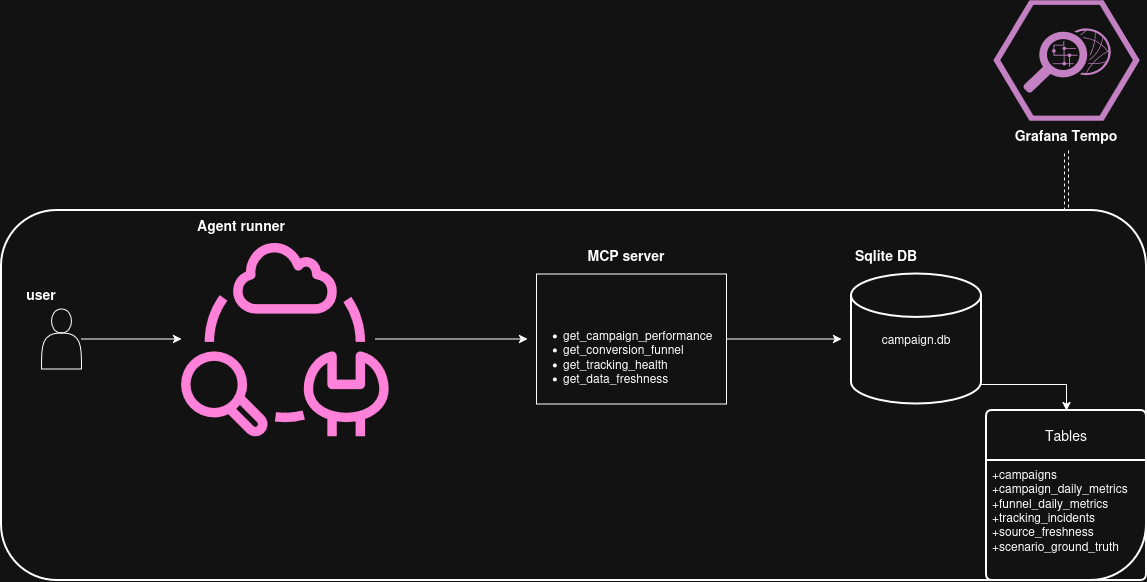

The diagram above was exported from draw.io. Its source (the exported page's mxGraphModel, read from the mxfile embedded in the PNG):
<mxGraphModel dx="3695" dy="1155" grid="1" gridSize="10" guides="1" tooltips="1" connect="1" arrows="1" fold="1" page="1" pageScale="1" pageWidth="827" pageHeight="1169" math="0" shadow="0">
  <root>
    <mxCell id="0" />
    <mxCell id="1" parent="0" />
    <mxCell id="rZC9AN0CwosBbTcGD2fx-28" edge="1" parent="1" source="rZC9AN0CwosBbTcGD2fx-10" style="edgeStyle=orthogonalEdgeStyle;rounded=0;orthogonalLoop=1;jettySize=auto;html=1;defaultLabelBackgroundColor=gap;shape=link;dashed=1;">
      <mxGeometry relative="1" as="geometry">
        <mxPoint x="425" y="330" as="targetPoint" />
      </mxGeometry>
    </mxCell>
    <mxCell id="rZC9AN0CwosBbTcGD2fx-10" parent="1" style="text;html=1;whiteSpace=wrap;strokeColor=none;fillColor=none;align=center;verticalAlign=middle;rounded=0;" value="&lt;font style=&quot;font-size: 14px;&quot;&gt;&lt;b&gt;Grafana Tempo&lt;/b&gt;&lt;/font&gt;" vertex="1">
      <mxGeometry height="30" width="110" x="370" y="240" as="geometry" />
    </mxCell>
    <mxCell id="rZC9AN0CwosBbTcGD2fx-18" parent="1" style="verticalLabelPosition=bottom;sketch=0;html=1;fillColor=#A153A0;strokeColor=#ffffff;verticalAlign=top;align=center;points=[[0,0.5,0],[0.125,0.25,0],[0.25,0,0],[0.5,0,0],[0.75,0,0],[0.875,0.25,0],[1,0.5,0],[0.875,0.75,0],[0.75,1,0],[0.5,1,0],[0.125,0.75,0]];pointerEvents=1;shape=mxgraph.cisco_safe.compositeIcon;bgIcon=mxgraph.cisco_safe.design.blank_device;resIcon=mxgraph.cisco_safe.design.monitoring_2;labelPerimeter=1;" value="" vertex="1">
      <mxGeometry height="120" width="146" x="352" y="120" as="geometry" />
    </mxCell>
    <mxCell id="rZC9AN0CwosBbTcGD2fx-27" connectable="0" parent="1" style="group;strokeColor=default;labelBorderColor=default;labelBorderWidth=3;strokeWidth=2;rounded=1;roundedPerimeter=1;" value="" vertex="1">
      <mxGeometry height="370" width="1145" x="-640" y="330" as="geometry" />
    </mxCell>
    <mxCell id="rZC9AN0CwosBbTcGD2fx-15" edge="1" parent="rZC9AN0CwosBbTcGD2fx-27" source="rZC9AN0CwosBbTcGD2fx-2" style="edgeStyle=orthogonalEdgeStyle;rounded=0;orthogonalLoop=1;jettySize=auto;html=1;defaultLabelBackgroundColor=gap;" target="rZC9AN0CwosBbTcGD2fx-3" value="">
      <mxGeometry relative="1" as="geometry" />
    </mxCell>
    <mxCell id="rZC9AN0CwosBbTcGD2fx-2" parent="rZC9AN0CwosBbTcGD2fx-27" style="shape=actor;whiteSpace=wrap;html=1;" value="" vertex="1">
      <mxGeometry height="60" width="40" x="40" y="98.5" as="geometry" />
    </mxCell>
    <mxCell id="rZC9AN0CwosBbTcGD2fx-16" edge="1" parent="rZC9AN0CwosBbTcGD2fx-27" style="edgeStyle=orthogonalEdgeStyle;rounded=0;orthogonalLoop=1;jettySize=auto;html=1;defaultLabelBackgroundColor=gap;">
      <mxGeometry relative="1" as="geometry">
        <mxPoint x="373.6500000000001" y="128.5" as="sourcePoint" />
        <mxPoint x="526" y="128.5" as="targetPoint" />
      </mxGeometry>
    </mxCell>
    <mxCell id="rZC9AN0CwosBbTcGD2fx-3" parent="rZC9AN0CwosBbTcGD2fx-27" style="sketch=0;outlineConnect=0;fontColor=#232F3E;gradientColor=none;fillColor=#E7157B;strokeColor=none;dashed=0;verticalLabelPosition=bottom;verticalAlign=top;align=center;html=1;fontSize=12;fontStyle=0;aspect=fixed;pointerEvents=1;shape=mxgraph.aws4.systems_manager_application_manager;labelPerimeter=1;" value="" vertex="1">
      <mxGeometry height="197" width="207.65" x="180" y="30" as="geometry" />
    </mxCell>
    <mxCell id="rZC9AN0CwosBbTcGD2fx-17" edge="1" parent="rZC9AN0CwosBbTcGD2fx-27" source="rZC9AN0CwosBbTcGD2fx-5" style="edgeStyle=orthogonalEdgeStyle;rounded=0;orthogonalLoop=1;jettySize=auto;html=1;defaultLabelBackgroundColor=gap;">
      <mxGeometry relative="1" as="geometry">
        <mxPoint x="840" y="128.5" as="targetPoint" />
      </mxGeometry>
    </mxCell>
    <mxCell id="rZC9AN0CwosBbTcGD2fx-5" parent="rZC9AN0CwosBbTcGD2fx-27" style="swimlane;startSize=0;" value="" vertex="1">
      <mxGeometry height="130" width="190" x="535" y="63.5" as="geometry" />
    </mxCell>
    <mxCell id="rZC9AN0CwosBbTcGD2fx-20" parent="rZC9AN0CwosBbTcGD2fx-5" style="text;html=1;whiteSpace=wrap;strokeColor=none;fillColor=none;align=left;verticalAlign=top;rounded=0;" value="&lt;blockquote&gt;&lt;ul&gt;&lt;li&gt;get_campaign_performance&lt;/li&gt;&lt;li&gt;get_conversion_funnel&lt;/li&gt;&lt;li&gt;get_tracking_health&lt;/li&gt;&lt;li&gt;get_data_freshness&lt;/li&gt;&lt;/ul&gt;&lt;/blockquote&gt;" vertex="1">
      <mxGeometry height="80" width="190" x="-55" y="35" as="geometry" />
    </mxCell>
    <mxCell id="rZC9AN0CwosBbTcGD2fx-25" edge="1" parent="rZC9AN0CwosBbTcGD2fx-27" source="rZC9AN0CwosBbTcGD2fx-6" style="edgeStyle=orthogonalEdgeStyle;rounded=0;orthogonalLoop=1;jettySize=auto;html=1;exitX=1;exitY=0.85;exitDx=0;exitDy=0;exitPerimeter=0;entryX=0.5;entryY=0;entryDx=0;entryDy=0;defaultLabelBackgroundColor=gap;" target="rZC9AN0CwosBbTcGD2fx-21">
      <mxGeometry relative="1" as="geometry" />
    </mxCell>
    <mxCell id="rZC9AN0CwosBbTcGD2fx-6" parent="rZC9AN0CwosBbTcGD2fx-27" style="strokeWidth=2;html=1;shape=mxgraph.flowchart.database;whiteSpace=wrap;" value="campaign.db" vertex="1">
      <mxGeometry height="130" width="130" x="850" y="63.5" as="geometry" />
    </mxCell>
    <mxCell id="rZC9AN0CwosBbTcGD2fx-11" parent="rZC9AN0CwosBbTcGD2fx-27" style="text;html=1;whiteSpace=wrap;strokeColor=none;fillColor=none;align=center;verticalAlign=middle;rounded=0;" value="&lt;b&gt;&lt;font style=&quot;font-size: 14px;&quot;&gt;user&lt;/font&gt;&lt;/b&gt;" vertex="1">
      <mxGeometry height="30" width="80" y="68.5" as="geometry" />
    </mxCell>
    <mxCell id="rZC9AN0CwosBbTcGD2fx-12" parent="rZC9AN0CwosBbTcGD2fx-27" style="text;html=1;whiteSpace=wrap;strokeColor=none;fillColor=none;align=center;verticalAlign=middle;rounded=0;" value="&lt;b&gt;&lt;font style=&quot;font-size: 14px;&quot;&gt;Agent runner&lt;/font&gt;&lt;/b&gt;" vertex="1">
      <mxGeometry height="30" width="100" x="190" as="geometry" />
    </mxCell>
    <mxCell id="rZC9AN0CwosBbTcGD2fx-13" parent="rZC9AN0CwosBbTcGD2fx-27" style="text;html=1;whiteSpace=wrap;strokeColor=none;fillColor=none;align=center;verticalAlign=middle;rounded=0;" value="&lt;b&gt;&lt;font style=&quot;font-size: 14px;&quot;&gt;MCP server&lt;/font&gt;&lt;/b&gt;" vertex="1">
      <mxGeometry height="30" width="110" x="570" y="30" as="geometry" />
    </mxCell>
    <mxCell id="rZC9AN0CwosBbTcGD2fx-14" parent="rZC9AN0CwosBbTcGD2fx-27" style="text;html=1;whiteSpace=wrap;strokeColor=none;fillColor=none;align=center;verticalAlign=middle;rounded=0;" value="&lt;b&gt;&lt;font style=&quot;font-size: 14px;&quot;&gt;Sqlite DB&lt;/font&gt;&lt;/b&gt;" vertex="1">
      <mxGeometry height="30" width="90" x="840" y="30" as="geometry" />
    </mxCell>
    <mxCell id="rZC9AN0CwosBbTcGD2fx-21" parent="rZC9AN0CwosBbTcGD2fx-27" style="swimlane;childLayout=stackLayout;horizontal=1;startSize=50;horizontalStack=0;rounded=1;fontSize=14;fontStyle=0;strokeWidth=2;resizeParent=0;resizeLast=1;shadow=0;dashed=0;align=center;arcSize=4;whiteSpace=wrap;html=1;" value="Tables" vertex="1">
      <mxGeometry height="170" width="160" x="985" y="200" as="geometry">
        <mxRectangle height="50" width="80" x="345" y="530" as="alternateBounds" />
      </mxGeometry>
    </mxCell>
    <mxCell id="rZC9AN0CwosBbTcGD2fx-22" parent="rZC9AN0CwosBbTcGD2fx-21" style="align=left;strokeColor=none;fillColor=none;spacingLeft=4;spacingRight=4;fontSize=12;verticalAlign=top;rotatable=0;part=1;html=1;whiteSpace=wrap;" value="+campaigns&lt;br&gt;+campaign_daily_metrics&lt;br&gt;&lt;div&gt;+funnel_daily_metrics&lt;/div&gt;&lt;div&gt;+tracking_incidents&lt;/div&gt;&lt;div&gt;+source_freshness&lt;/div&gt;&lt;div&gt;+scenario_ground_truth&lt;/div&gt;" vertex="1">
      <mxGeometry height="120" width="160" y="50" as="geometry" />
    </mxCell>
  </root>
</mxGraphModel>